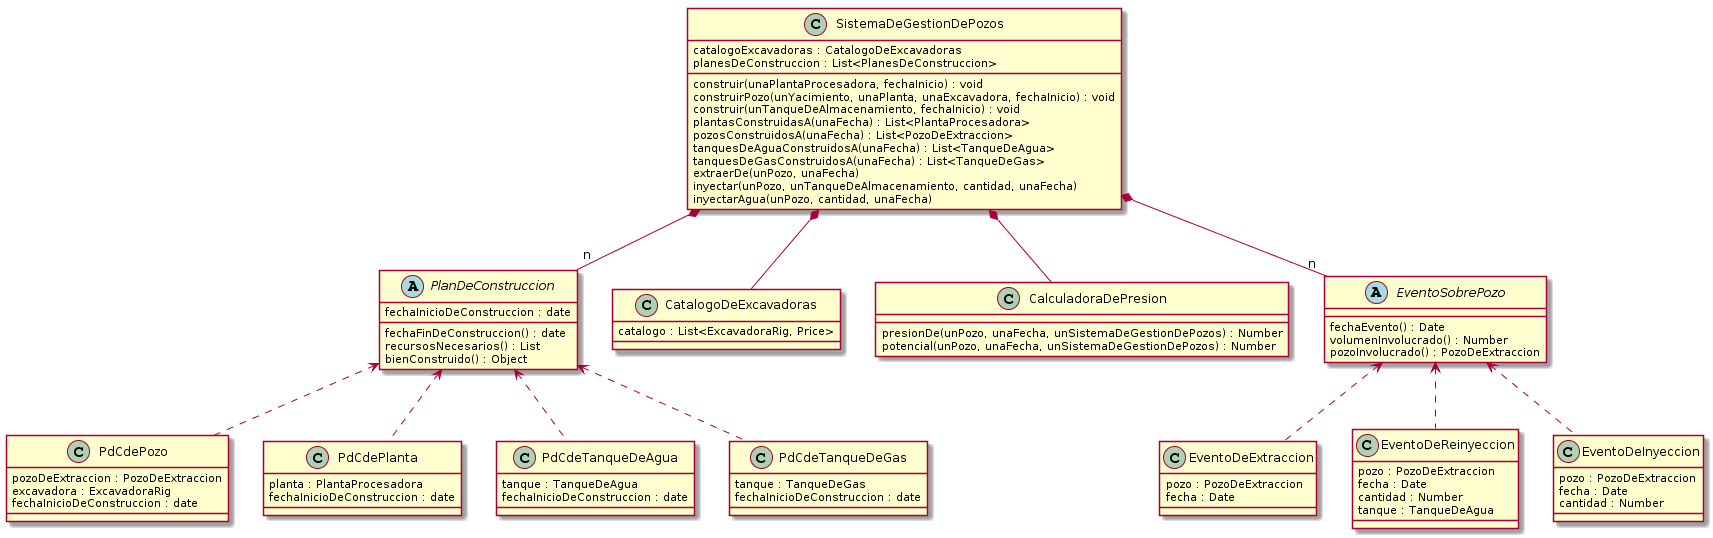

The diagram above was rendered by PlantUML. Its source (embedded in the PNG):
@startuml
abstract PlanDeConstruccion {
    fechaInicioDeConstruccion : date
    fechaFinDeConstruccion() : date
    recursosNecesarios() : List
    bienConstruido() : Object
}

class PdCdePozo { 
    pozoDeExtraccion : PozoDeExtraccion
    excavadora : ExcavadoraRig
    fechaInicioDeConstruccion : date
}

class PdCdePlanta { 
    planta : PlantaProcesadora
    fechaInicioDeConstruccion : date
}

class PdCdeTanqueDeAgua { 
    tanque : TanqueDeAgua
    fechaInicioDeConstruccion : date
}

class PdCdeTanqueDeGas { 
    tanque : TanqueDeGas
    fechaInicioDeConstruccion : date
}

class CatalogoDeExcavadoras {
    catalogo : List<ExcavadoraRig, Price>
}

class SistemaDeGestionDePozos {
    catalogoExcavadoras : CatalogoDeExcavadoras
    planesDeConstruccion : List<PlanesDeConstruccion>

    construir(unaPlantaProcesadora, fechaInicio) : void
    construirPozo(unYacimiento, unaPlanta, unaExcavadora, fechaInicio) : void
    construir(unTanqueDeAlmacenamiento, fechaInicio) : void
    
    plantasConstruidasA(unaFecha) : List<PlantaProcesadora>
    pozosConstruidosA(unaFecha) : List<PozoDeExtraccion>
    tanquesDeAguaConstruidosA(unaFecha) : List<TanqueDeAgua>
    tanquesDeGasConstruidosA(unaFecha) : List<TanqueDeGas>

    extraerDe(unPozo, unaFecha)
    inyectar(unPozo, unTanqueDeAlmacenamiento, cantidad, unaFecha)
    inyectarAgua(unPozo, cantidad, unaFecha)
}

class CalculadoraDePresion { 
    presionDe(unPozo, unaFecha, unSistemaDeGestionDePozos) : Number
    potencial(unPozo, unaFecha, unSistemaDeGestionDePozos) : Number
}

abstract EventoSobrePozo {
    fechaEvento() : Date
    volumenInvolucrado() : Number
    pozoInvolucrado() : PozoDeExtraccion
}

class EventoDeExtraccion { 
    pozo : PozoDeExtraccion
    fecha : Date
}

class EventoDeReinyeccion { 
    pozo : PozoDeExtraccion
    fecha : Date
    cantidad : Number
    tanque : TanqueDeAgua
}

class EventoDeInyeccion { 
    pozo : PozoDeExtraccion
    fecha : Date
    cantidad : Number
}


SistemaDeGestionDePozos *-- "n" PlanDeConstruccion
SistemaDeGestionDePozos *-- CalculadoraDePresion
SistemaDeGestionDePozos *-- "n" EventoSobrePozo 
SistemaDeGestionDePozos *-- CatalogoDeExcavadoras 

EventoSobrePozo <.. EventoDeExtraccion
EventoSobrePozo <.. EventoDeInyeccion
EventoSobrePozo <.. EventoDeReinyeccion

PlanDeConstruccion <.. PdCdePozo
PlanDeConstruccion <.. PdCdePlanta
PlanDeConstruccion <.. PdCdeTanqueDeAgua
PlanDeConstruccion <.. PdCdeTanqueDeGas
@enduml